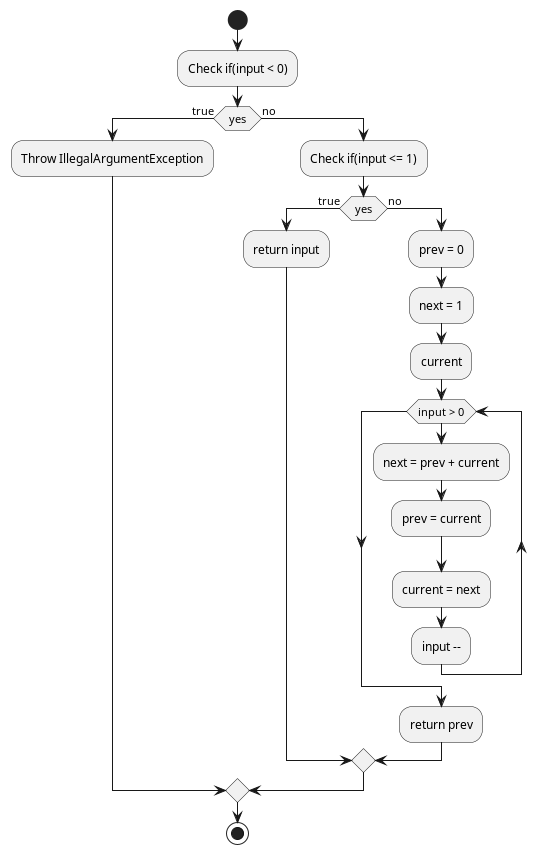

The diagram above was rendered by PlantUML. Its source (embedded in the PNG):
@startuml
'https://plantuml.com/activity-diagram-beta

start
:Check if(input < 0);
if (yes) then (true)
  :Throw IllegalArgumentException;
  else (no)
  :Check if(input <= 1);
  if (yes) then (true)
  :return input;
  else(no)
  :prev = 0;
  :next = 1;
  :current;
  while (input > 0)
    :next = prev + current;
    :prev = current;
    :current = next;
    :input --;
  endwhile
    :return prev;
    endif
endif
stop

@enduml